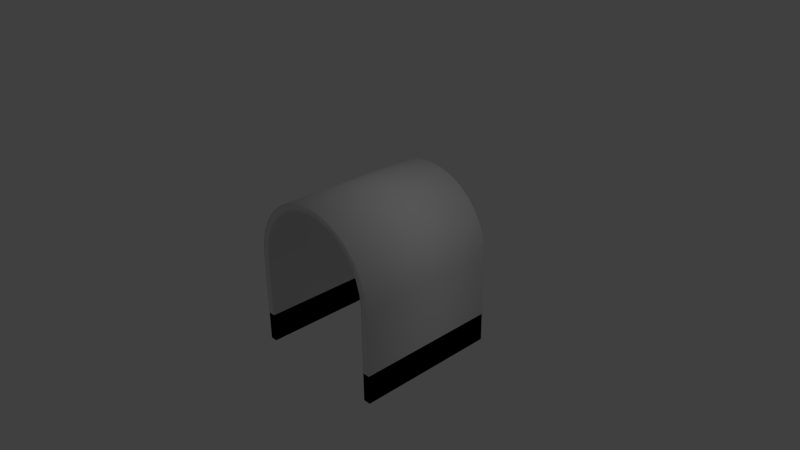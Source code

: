# Source: tunnel.blend  (saved by Blender 2.73.0; exported with 4.5.12 LTS)
import bpy
from mathutils import Matrix  # noqa: F401  (used for matrix-valued properties, if any)

bpy.ops.wm.read_factory_settings(use_empty=True)
scene = bpy.context.scene
scene.name = 'Scene'

# ---- collections
col_collection_1 = bpy.data.collections.new('Collection 1'); scene.collection.children.link(col_collection_1)

# ---- materials (node trees are filled in below, after node groups)
mat_glass = bpy.data.materials.new('Glass')
mat_glass.alpha_threshold = 0.0
mat_glass.use_transparent_shadow = False
mat_glass.roughness = 0.5
mat_waller = bpy.data.materials.new('waller')
mat_waller.alpha_threshold = 0.0
mat_waller.use_transparent_shadow = False
mat_waller.diffuse_color = (0.0, 0.0, 0.0, 1.0)
mat_waller.roughness = 0.5

# ---- material node trees

# ---- world
world_world = bpy.data.worlds.new('World'); scene.world = world_world
world_world.color = (0.05088, 0.05088, 0.05088)
world_world.use_sun_shadow = False
world_world.sun_shadow_jitter_overblur = 0.0
world_world.cycles.sampling_method = 'MANUAL'
world_world.cycles.sample_map_resolution = 256

# ---- cameras
cam_camera = bpy.data.cameras.new('Camera')
cam_camera.clip_end = 100.0
cam_camera.lens = 35.0
cam_camera.sensor_width = 32.0
cam_camera.sensor_height = 18.0
cam_camera.ortho_scale = 7.314
cam_camera.dof.focus_distance = 0.0
cam_camera.dof.aperture_fstop = 128.0

# ---- lights
light_lamp = bpy.data.lights.new('Lamp', 'POINT')
light_lamp.transmission_factor = 0.0
light_lamp.cutoff_distance = 30.0
light_lamp.energy = 100.0
light_lamp.shadow_buffer_clip_start = 1.001
light_lamp.shadow_soft_size = 0.1
light_lamp.shadow_maximum_resolution = 0.006
light_lamp.use_absolute_resolution = True
light_lamp.cycles.use_multiple_importance_sampling = False

# ---- meshes
me_cylinder = bpy.data.meshes.new('Cylinder')
me_cylinder.from_pydata([(1.0, 7.55e-08, -1.0), (1.0, 7.55e-08, 1.0), (0.9808, -0.1951, -1.0), (0.9808, -0.1951, 1.0), (0.9239, -0.3827, -1.0), (0.9239, -0.3827, 1.0), (0.8315, -0.5556, -1.0), (0.8315, -0.5556, 1.0), (0.7071, -0.7071, -1.0), (0.7071, -0.7071, 1.0), (0.5556, -0.8315, -1.0), (0.5556, -0.8315, 1.0), (0.3827, -0.9239, -1.0), (0.3827, -0.9239, 1.0), (0.1951, -0.9808, -1.0), (0.1951, -0.9808, 1.0), (-3.258e-07, -1.0, -1.0), (-3.258e-07, -1.0, 1.0), (-0.1951, -0.9808, -1.0), (-0.1951, -0.9808, 1.0), (-0.3827, -0.9239, -1.0), (-0.3827, -0.9239, 1.0), (-0.5556, -0.8315, -1.0), (-0.5556, -0.8315, 1.0), (-0.7071, -0.7071, -1.0), (-0.7071, -0.7071, 1.0), (-0.8315, -0.5556, -1.0), (-0.8315, -0.5556, 1.0), (-0.9239, -0.3827, -1.0), (-0.9239, -0.3827, 1.0), (-0.9808, -0.1951, -1.0), (-0.9808, -0.1951, 1.0), (-1.0, 9.656e-07, -1.0), (-1.0, 9.656e-07, 1.0), (1.0, 0.8928, -1.0), (1.0, 0.8928, 1.0), (-1.0, 0.8928, -1.0), (-1.0, 0.8928, 1.0), (1.0, 1.292, -1.0), (1.0, 1.292, 1.0), (-1.0, 1.292, -1.0), (-1.0, 1.292, 1.0), (0.9001, 0.004904, -1.0), (0.9001, 0.004904, 1.0), (0.8827, -0.1756, -1.0), (0.8827, -0.1756, 1.0), (0.8315, -0.3444, -1.0), (0.8315, -0.3444, 1.0), (0.7483, -0.5, -1.0), (0.7483, -0.5, 1.0), (0.6364, -0.6364, -1.0), (0.6364, -0.6364, 1.0), (0.5, -0.7483, -1.0), (0.5, -0.7483, 1.0), (0.3444, -0.8315, -1.0), (0.3444, -0.8315, 1.0), (0.1756, -0.8827, -1.0), (0.1756, -0.8827, 1.0), (-3.258e-07, -0.9, -1.0), (-3.258e-07, -0.9, 1.0), (-0.1756, -0.8827, -1.0), (-0.1756, -0.8827, 1.0), (-0.3444, -0.8315, -1.0), (-0.3444, -0.8315, 1.0), (-0.5, -0.7483, -1.0), (-0.5, -0.7483, 1.0), (-0.6364, -0.6364, -1.0), (-0.6364, -0.6364, 1.0), (-0.7483, -0.5, -1.0), (-0.7483, -0.5, 1.0), (-0.8315, -0.3444, -1.0), (-0.8315, -0.3444, 1.0), (-0.8827, -0.1756, -1.0), (-0.8827, -0.1756, 1.0), (-0.9001, 0.004905, -1.0), (-0.9001, 0.004905, 1.0), (0.9, 0.8928, -1.0), (0.9, 0.8928, 1.0), (-0.9, 0.8928, -1.0), (-0.9, 0.8928, 1.0), (0.9, 1.292, -1.0), (0.9, 1.292, 1.0), (-0.9, 1.292, -1.0), (-0.9, 1.292, 1.0)], [], [(0, 1, 3, 2), (2, 3, 5, 4), (4, 5, 7, 6), (6, 7, 9, 8), (8, 9, 11, 10), (10, 11, 13, 12), (12, 13, 15, 14), (14, 15, 17, 16), (16, 17, 19, 18), (18, 19, 21, 20), (20, 21, 23, 22), (22, 23, 25, 24), (24, 25, 27, 26), (26, 27, 29, 28), (28, 29, 31, 30), (30, 31, 33, 32), (32, 33, 37, 36), (1, 0, 34, 35), (36, 37, 41, 40), (35, 34, 38, 39), (44, 45, 43, 42), (46, 47, 45, 44), (48, 49, 47, 46), (50, 51, 49, 48), (52, 53, 51, 50), (54, 55, 53, 52), (56, 57, 55, 54), (58, 59, 57, 56), (60, 61, 59, 58), (62, 63, 61, 60), (64, 65, 63, 62), (66, 67, 65, 64), (68, 69, 67, 66), (70, 71, 69, 68), (72, 73, 71, 70), (74, 75, 73, 72), (78, 79, 75, 74), (77, 76, 42, 43), (82, 83, 79, 78), (81, 80, 76, 77), (0, 2, 44, 42), (3, 1, 43, 45), (2, 4, 46, 44), (5, 3, 45, 47), (4, 6, 48, 46), (7, 5, 47, 49), (6, 8, 50, 48), (9, 7, 49, 51), (8, 10, 52, 50), (11, 9, 51, 53), (10, 12, 54, 52), (13, 11, 53, 55), (12, 14, 56, 54), (15, 13, 55, 57), (14, 16, 58, 56), (17, 15, 57, 59), (16, 18, 60, 58), (19, 17, 59, 61), (18, 20, 62, 60), (21, 19, 61, 63), (20, 22, 64, 62), (23, 21, 63, 65), (22, 24, 66, 64), (25, 23, 65, 67), (24, 26, 68, 66), (27, 25, 67, 69), (26, 28, 70, 68), (29, 27, 69, 71), (28, 30, 72, 70), (31, 29, 71, 73), (30, 32, 74, 72), (33, 31, 73, 75), (32, 36, 78, 74), (37, 33, 75, 79), (1, 35, 77, 43), (34, 0, 42, 76), (39, 38, 80, 81), (40, 41, 83, 82), (36, 40, 82, 78), (41, 37, 79, 83), (35, 39, 81, 77), (38, 34, 76, 80)])
me_cylinder.polygons.foreach_set('use_smooth', [True] * 82)
me_cylinder.polygons.foreach_set('material_index', [0, 0, 0, 0, 0, 0, 0, 0, 0, 0, 0, 0, 0, 0, 0, 0, 0, 0, 1, 1, 0, 0, 0, 0, 0, 0, 0, 0, 0, 0, 0, 0, 0, 0, 0, 0, 0, 0, 1, 1, 0, 0, 0, 0, 0, 0, 0, 0, 0, 0, 0, 0, 0, 0, 0, 0, 0, 0, 0, 0, 0, 0, 0, 0, 0, 0, 0, 0, 0, 0, 0, 0, 0, 0, 0, 0, 1, 1, 1, 1, 1, 1])
me_cylinder.materials.append(mat_glass)
me_cylinder.materials.append(mat_waller)
me_cylinder.use_remesh_preserve_volume = False
me_cylinder.use_remesh_preserve_attributes = False
me_cylinder.use_mirror_vertex_groups = False
me_cylinder.update()

# ---- objects
ob_cylinder = bpy.data.objects.new('Cylinder', me_cylinder)
ob_lamp = bpy.data.objects.new('Lamp', light_lamp)
ob_camera = bpy.data.objects.new('Camera', cam_camera)

# ---- transforms, parenting, visibility, modifiers, constraints
ob_cylinder.location = (0.0, 0.0, 0.0)
ob_cylinder.rotation_euler = (-1.571, -2.22e-16, 2.22e-16)
ob_cylinder.lineart.crease_threshold = 0.0
ob_lamp.location = (4.076, 1.005, 5.904)
ob_lamp.rotation_euler = (0.6503, 0.05522, 1.866)
ob_lamp.lock_rotations_4d = False
ob_lamp.empty_display_type = 'ARROWS'
ob_lamp.color = (0.0, 0.0, 0.0, 0.0)
ob_lamp.lineart.crease_threshold = 0.0
ob_camera.location = (7.481, -6.508, 5.344)
ob_camera.rotation_euler = (1.109, 0.01082, 0.8149)
ob_camera.lock_rotations_4d = False
ob_camera.empty_display_type = 'ARROWS'
ob_camera.color = (0.0, 0.0, 0.0, 0.0)
ob_camera.display_type = 'WIRE'
ob_camera.lineart.crease_threshold = 0.0

# ---- collection membership
col_collection_1.objects.link(ob_cylinder)
col_collection_1.objects.link(ob_lamp)
col_collection_1.objects.link(ob_camera)

# ---- scene / render settings (as saved in the file)
scene.camera = ob_camera
scene.frame_start = 1; scene.frame_end = 250; scene.frame_set(1)
scene.render.engine = 'BLENDER_EEVEE_NEXT'
scene.render.resolution_percentage = 50
scene.render.dither_intensity = 0.0
scene.cycles.use_denoising = False
scene.cycles.samples = 10
scene.cycles.sampling_pattern = 'TABULATED_SOBOL'
scene.cycles.light_sampling_threshold = 0.0
scene.cycles.use_adaptive_sampling = False
scene.cycles.use_light_tree = False
scene.cycles.blur_glossy = 0.0
scene.cycles.pixel_filter_type = 'GAUSSIAN'
scene.cycles.sample_clamp_indirect = 0.0
scene.view_settings.view_transform = 'Standard'
bpy.context.view_layer.update()

